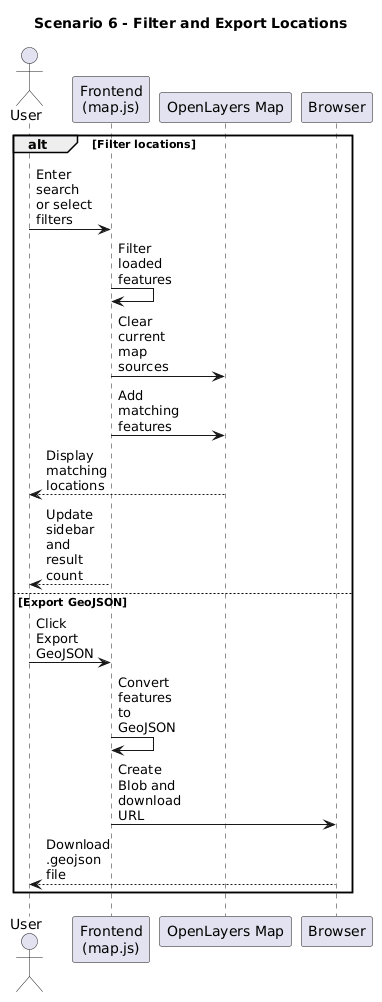

The diagram above was rendered by PlantUML. Its source (embedded in the PNG):
@startuml
title Scenario 6 - Filter and Export Locations

skinparam shadowing false
skinparam maxMessageSize 60

actor User
participant "Frontend\n(map.js)" as Frontend
participant "OpenLayers Map" as Map
participant Browser

alt Filter locations

    User -> Frontend: Enter search or select filters
    Frontend -> Frontend: Filter loaded features
    Frontend -> Map: Clear current map sources
    Frontend -> Map: Add matching features
    Map --> User: Display matching locations
    Frontend --> User: Update sidebar and result count

else Export GeoJSON

    User -> Frontend: Click Export GeoJSON
    Frontend -> Frontend: Convert features to GeoJSON
    Frontend -> Browser: Create Blob and download URL
    Browser --> User: Download .geojson file

end
@enduml